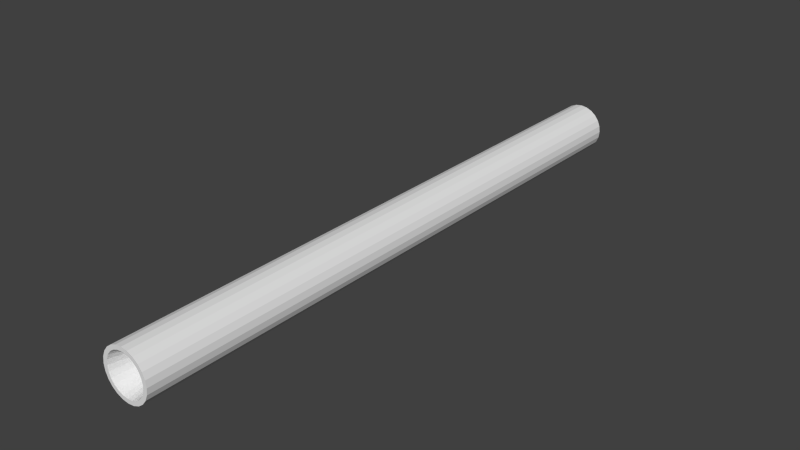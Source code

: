 # Source: v_pipe.blend  (saved by Blender 2.76.0; exported with 4.5.12 LTS)
import bpy
from mathutils import Matrix  # noqa: F401  (used for matrix-valued properties, if any)

bpy.ops.wm.read_factory_settings(use_empty=True)
scene = bpy.context.scene
scene.name = 'Scene'

# ---- collections
col_collection_1 = bpy.data.collections.new('Collection 1'); scene.collection.children.link(col_collection_1)

# ---- world
world_world = bpy.data.worlds.new('World'); scene.world = world_world
world_world.color = (0.05088, 0.05088, 0.05088)
world_world.use_sun_shadow = False
world_world.sun_shadow_jitter_overblur = 0.0
world_world.cycles.sampling_method = 'MANUAL'
world_world.cycles.sample_map_resolution = 256

# ---- meshes
me_cylinder = bpy.data.meshes.new('Cylinder')
me_cylinder.from_pydata([(0.0, 0.5, 0.04), (0.0, -0.5, 0.04), (0.01035, 0.5, 0.03864), (0.01035, -0.5, 0.03864), (0.02, 0.5, 0.03464), (0.02, -0.5, 0.03464), (0.02828, 0.5, 0.02828), (0.02828, -0.5, 0.02828), (0.03464, 0.5, 0.02), (0.03464, -0.5, 0.02), (0.03864, 0.5, 0.01035), (0.03864, -0.5, 0.01035), (0.04, 0.5, -2.98e-08), (0.04, -0.5, 5.96e-08), (0.03864, 0.5, -0.01035), (0.03864, -0.5, -0.01035), (0.03464, 0.5, -0.02), (0.03464, -0.5, -0.02), (0.02828, 0.5, -0.02828), (0.02828, -0.5, -0.02828), (0.02, 0.5, -0.03464), (0.02, -0.5, -0.03464), (0.01035, 0.5, -0.03864), (0.01035, -0.5, -0.03864), (1.558e-08, 0.5, -0.04), (1.558e-08, -0.5, -0.04), (-0.01035, 0.5, -0.03864), (-0.01035, -0.5, -0.03864), (-0.02, 0.5, -0.03464), (-0.02, -0.5, -0.03464), (-0.02828, 0.5, -0.02828), (-0.02828, -0.5, -0.02828), (-0.03464, 0.5, -0.02), (-0.03464, -0.5, -0.02), (-0.03864, 0.5, -0.01035), (-0.03864, -0.5, -0.01035), (-0.04, 0.5, -5.96e-08), (-0.04, -0.5, 2.98e-08), (-0.03864, 0.5, 0.01035), (-0.03864, -0.5, 0.01035), (-0.03464, 0.5, 0.02), (-0.03464, -0.5, 0.02), (-0.02828, 0.5, 0.02828), (-0.02828, -0.5, 0.02828), (-0.02, 0.5, 0.03464), (-0.02, -0.5, 0.03464), (-0.01035, 0.5, 0.03864), (-0.01035, -0.5, 0.03864), (5.323e-10, 0.5, 0.03331), (0.008621, 0.5, 0.03217), (0.01665, 0.5, 0.02885), (0.02355, 0.5, 0.02355), (0.02885, 0.5, 0.01665), (0.03217, 0.5, 0.008621), (0.03331, 0.5, -3.146e-08), (0.03217, 0.5, -0.008621), (0.02885, 0.5, -0.01665), (0.02355, 0.5, -0.02355), (0.01665, 0.5, -0.02885), (0.008621, 0.5, -0.03217), (1.35e-08, 0.5, -0.03331), (-0.008621, 0.5, -0.03217), (-0.01665, 0.5, -0.02885), (-0.02355, 0.5, -0.02355), (-0.02885, 0.5, -0.01665), (-0.03217, 0.5, -0.008621), (-0.03331, 0.5, -5.628e-08), (-0.03217, 0.5, 0.008621), (-0.02885, 0.5, 0.01665), (-0.02355, 0.5, 0.02355), (-0.01665, 0.5, 0.02885), (-0.008621, 0.5, 0.03217), (1.915e-09, 0.3908, 0.004563), (0.001181, 0.3908, 0.004408), (0.002282, 0.3908, 0.003952), (0.003227, 0.3908, 0.003227), (0.003952, 0.3908, 0.002282), (0.004408, 0.3908, 0.001181), (0.004563, 0.3908, -3.874e-08), (0.004408, 0.3908, -0.001181), (0.003952, 0.3908, -0.002282), (0.003227, 0.3908, -0.003227), (0.002282, 0.3908, -0.003952), (0.001181, 0.3908, -0.004408), (3.692e-09, 0.3908, -0.004564), (-0.001181, 0.3908, -0.004408), (-0.002282, 0.3908, -0.003952), (-0.003227, 0.3908, -0.003227), (-0.003952, 0.3908, -0.002282), (-0.004408, 0.3908, -0.001181), (-0.004563, 0.3908, -4.214e-08), (-0.004408, 0.3908, 0.001181), (-0.003952, 0.3908, 0.002282), (-0.003227, 0.3908, 0.003227), (-0.002282, 0.3908, 0.003952), (-0.001181, 0.3908, 0.004408), (3.821e-10, -0.5, 0.03334), (0.008628, -0.5, 0.0322), (0.01667, -0.5, 0.02887), (0.02357, -0.5, 0.02357), (0.02887, -0.5, 0.01667), (0.0322, -0.5, 0.008628), (0.03334, -0.5, 5.612e-08), (0.0322, -0.5, -0.008628), (0.02887, -0.5, -0.01667), (0.02357, -0.5, -0.02357), (0.01667, -0.5, -0.02887), (0.008628, -0.5, -0.0322), (1.336e-08, -0.5, -0.03334), (-0.008628, -0.5, -0.0322), (-0.01667, -0.5, -0.02887), (-0.02357, -0.5, -0.02357), (-0.02887, -0.5, -0.01667), (-0.0322, -0.5, -0.008628), (-0.03334, -0.5, 3.129e-08), (-0.0322, -0.5, 0.008628), (-0.02887, -0.5, 0.01667), (-0.02357, -0.5, 0.02357), (-0.01667, -0.5, 0.02887), (-0.008628, -0.5, 0.0322), (9.6e-10, -0.3715, 0.004547), (0.001177, -0.3715, 0.004393), (0.002274, -0.3715, 0.003938), (0.003216, -0.3715, 0.003216), (0.003938, -0.3715, 0.002274), (0.004393, -0.3715, 0.001177), (0.004547, -0.3715, 4.063e-08), (0.004393, -0.3715, -0.001177), (0.003938, -0.3715, -0.002274), (0.003216, -0.3715, -0.003215), (0.002274, -0.3715, -0.003938), (0.001177, -0.3715, -0.004392), (2.731e-09, -0.3715, -0.004547), (-0.001177, -0.3715, -0.004392), (-0.002274, -0.3715, -0.003938), (-0.003216, -0.3715, -0.003216), (-0.003938, -0.3715, -0.002274), (-0.004393, -0.3715, -0.001177), (-0.004547, -0.3715, 3.724e-08), (-0.004393, -0.3715, 0.001177), (-0.003938, -0.3715, 0.002274), (-0.003216, -0.3715, 0.003216), (-0.002274, -0.3715, 0.003938), (-0.001177, -0.3715, 0.004393)], [], [(0, 1, 3, 2), (2, 3, 5, 4), (4, 5, 7, 6), (6, 7, 9, 8), (8, 9, 11, 10), (10, 11, 13, 12), (12, 13, 15, 14), (14, 15, 17, 16), (16, 17, 19, 18), (18, 19, 21, 20), (20, 21, 23, 22), (22, 23, 25, 24), (24, 25, 27, 26), (26, 27, 29, 28), (28, 29, 31, 30), (30, 31, 33, 32), (32, 33, 35, 34), (34, 35, 37, 36), (36, 37, 39, 38), (38, 39, 41, 40), (40, 41, 43, 42), (42, 43, 45, 44), (11, 9, 100, 101), (46, 47, 1, 0), (44, 45, 47, 46), (28, 30, 63, 62), (38, 40, 68, 67), (4, 6, 51, 50), (14, 16, 56, 55), (0, 2, 49, 48), (24, 26, 61, 60), (34, 36, 66, 65), (44, 46, 71, 70), (10, 12, 54, 53), (20, 22, 59, 58), (30, 32, 64, 63), (40, 42, 69, 68), (6, 8, 52, 51), (16, 18, 57, 56), (26, 28, 62, 61), (36, 38, 67, 66), (46, 0, 48, 71), (2, 4, 50, 49), (12, 14, 55, 54), (22, 24, 60, 59), (32, 34, 65, 64), (42, 44, 70, 69), (8, 10, 53, 52), (18, 20, 58, 57), (56, 57, 81, 80), (71, 48, 72, 95), (49, 50, 74, 73), (64, 65, 89, 88), (57, 58, 82, 81), (50, 51, 75, 74), (65, 66, 90, 89), (58, 59, 83, 82), (51, 52, 76, 75), (66, 67, 91, 90), (59, 60, 84, 83), (52, 53, 77, 76), (67, 68, 92, 91), (60, 61, 85, 84), (53, 54, 78, 77), (68, 69, 93, 92), (61, 62, 86, 85), (54, 55, 79, 78), (69, 70, 94, 93), (62, 63, 87, 86), (55, 56, 80, 79), (70, 71, 95, 94), (48, 49, 73, 72), (63, 64, 88, 87), (72, 73, 74, 75, 76, 77, 78, 79, 80, 81, 82, 83, 84, 85, 86, 87, 88, 89, 90, 91, 92, 93, 94, 95), (21, 19, 105, 106), (31, 29, 110, 111), (41, 39, 115, 116), (7, 5, 98, 99), (17, 15, 103, 104), (3, 1, 96, 97), (27, 25, 108, 109), (37, 35, 113, 114), (47, 45, 118, 119), (13, 11, 101, 102), (23, 21, 106, 107), (33, 31, 111, 112), (43, 41, 116, 117), (9, 7, 99, 100), (19, 17, 104, 105), (29, 27, 109, 110), (39, 37, 114, 115), (1, 47, 119, 96), (5, 3, 97, 98), (15, 13, 102, 103), (25, 23, 107, 108), (35, 33, 112, 113), (45, 43, 117, 118), (96, 119, 143, 120), (98, 97, 121, 122), (113, 112, 136, 137), (106, 105, 129, 130), (99, 98, 122, 123), (114, 113, 137, 138), (107, 106, 130, 131), (100, 99, 123, 124), (115, 114, 138, 139), (108, 107, 131, 132), (101, 100, 124, 125), (116, 115, 139, 140), (109, 108, 132, 133), (102, 101, 125, 126), (117, 116, 140, 141), (110, 109, 133, 134), (103, 102, 126, 127), (118, 117, 141, 142), (111, 110, 134, 135), (104, 103, 127, 128), (119, 118, 142, 143), (97, 96, 120, 121), (112, 111, 135, 136), (105, 104, 128, 129), (121, 120, 143, 142, 141, 140, 139, 138, 137, 136, 135, 134, 133, 132, 131, 130, 129, 128, 127, 126, 125, 124, 123, 122)])
_uv = me_cylinder.uv_layers.new(name='UVMap')
_uv.uv.foreach_set('vector', [0.5005, 1.0, 0.5005, 0.0, 0.5122, 0.0, 0.5122, 1.0, 0.5122, 1.0, 0.5122, 0.0, 0.5231, 0.0, 0.5231, 1.0, 0.5231, 1.0, 0.5231, 0.0, 0.5324, 8.941e-08, 0.5324, 1.0, 0.5324, 1.0, 0.5324, 8.941e-08, 0.5396, 8.941e-08, 0.5396, 1.0, 0.5396, 1.0, 0.5396, 8.941e-08, 0.5472, 0.0, 0.5472, 1.0, 0.5472, 1.0, 0.5472, 0.0, 0.5541, 0.0, 0.5541, 1.0, 0.5541, 1.0, 0.5541, 0.0, 0.5472, 0.0, 0.5472, 1.0, 0.5472, 1.0, 0.5472, 0.0, 0.5396, 0.0, 0.5396, 1.0, 0.5396, 1.0, 0.5396, 0.0, 0.5324, 0.0, 0.5324, 1.0, 0.5324, 1.0, 0.5324, 0.0, 0.5231, 0.0, 0.5231, 1.0, 0.5231, 1.0, 0.5231, 0.0, 0.5122, 0.0, 0.5122, 1.0, 0.5122, 1.0, 0.5122, 0.0, 0.5005, 0.0, 0.5005, 1.0, 0.5005, 1.0, 0.5005, 0.0, 0.4888, 0.0, 0.4888, 1.0, 0.4888, 1.0, 0.4888, 0.0, 0.4779, 0.0, 0.4779, 1.0, 0.4779, 1.0, 0.4779, 0.0, 0.4685, 0.0, 0.4685, 1.0, 0.4685, 1.0, 0.4685, 0.0, 0.4613, 0.0, 0.4613, 1.0, 0.4613, 1.0, 0.4613, 0.0, 0.4537, 0.0, 0.4537, 1.0, 0.4537, 1.0, 0.4537, 0.0, 0.4469, 0.0, 0.4469, 1.0, 0.4469, 1.0, 0.4469, 0.0, 0.4537, 0.0, 0.4537, 1.0, 0.4537, 1.0, 0.4537, 0.0, 0.4613, 0.0, 0.4613, 1.0, 0.4613, 1.0, 0.4613, 0.0, 0.4685, 0.0, 0.4685, 1.0, 0.4685, 1.0, 0.4685, 0.0, 0.4779, 0.0, 0.4779, 1.0, 0.1977, 0.9202, 0.1885, 0.9424, 0.1753, 0.9347, 0.1829, 0.9163, 0.4888, 1.0, 0.4888, 0.0, 0.5005, 0.0, 0.5005, 1.0, 0.4779, 1.0, 0.4779, 0.0, 0.4888, 0.0, 0.4888, 1.0, 0.1549, 0.8162, 0.174, 0.8308, 0.1631, 0.8417, 0.1472, 0.8296, 0.1978, 0.9198, 0.1886, 0.942, 0.1753, 0.9343, 0.183, 0.9158, 0.06287, 0.9757, 0.0438, 0.9611, 0.05469, 0.9502, 0.07057, 0.9623, 0.01997, 0.8721, 0.02917, 0.8499, 0.04251, 0.8576, 0.03485, 0.8761, 0.1089, 0.988, 0.08507, 0.9849, 0.08906, 0.97, 0.1089, 0.9726, 0.1089, 0.8039, 0.1327, 0.807, 0.1287, 0.8219, 0.1089, 0.8193, 0.1978, 0.8721, 0.201, 0.8959, 0.1856, 0.8959, 0.183, 0.8761, 0.1549, 0.9757, 0.1327, 0.9849, 0.1287, 0.97, 0.1472, 0.9623, 0.01997, 0.9198, 0.01683, 0.8959, 0.03223, 0.8959, 0.03485, 0.9158, 0.06287, 0.8162, 0.08507, 0.807, 0.08906, 0.8219, 0.07057, 0.8296, 0.174, 0.8308, 0.1886, 0.8499, 0.1753, 0.8576, 0.1631, 0.8417, 0.1886, 0.942, 0.174, 0.9611, 0.1631, 0.9502, 0.1753, 0.9343, 0.0438, 0.9611, 0.02917, 0.942, 0.04251, 0.9343, 0.05469, 0.9502, 0.02917, 0.8499, 0.0438, 0.8308, 0.05469, 0.8417, 0.04251, 0.8576, 0.1327, 0.807, 0.1549, 0.8162, 0.1472, 0.8296, 0.1287, 0.8219, 0.201, 0.8959, 0.1978, 0.9198, 0.183, 0.9158, 0.1856, 0.8959, 0.1327, 0.9849, 0.1089, 0.988, 0.1089, 0.9726, 0.1287, 0.97, 0.08507, 0.9849, 0.06287, 0.9757, 0.07057, 0.9623, 0.08906, 0.97, 0.01683, 0.8959, 0.01997, 0.8721, 0.03485, 0.8761, 0.03223, 0.8959, 0.08507, 0.807, 0.1089, 0.8039, 0.1089, 0.8193, 0.08906, 0.8219, 0.1886, 0.8499, 0.1978, 0.8721, 0.183, 0.8761, 0.1753, 0.8576, 0.174, 0.9611, 0.1549, 0.9757, 0.1472, 0.9623, 0.1631, 0.9502, 0.02917, 0.942, 0.01997, 0.9198, 0.03485, 0.9158, 0.04251, 0.9343, 0.0438, 0.8308, 0.06287, 0.8162, 0.07057, 0.8296, 0.05469, 0.8417, 0.1073, 0.5981, 0.1073, 0.578, 0.01645, 0.6371, 0.01645, 0.6398, 0.1073, 0.74, 0.1073, 0.7433, 0.01645, 0.6597, 0.01645, 0.6593, 0.1073, 0.74, 0.1073, 0.7303, 0.01645, 0.658, 0.01645, 0.6593, 0.1073, 0.5981, 0.1073, 0.6214, 0.01645, 0.643, 0.01645, 0.6398, 0.1073, 0.578, 0.1073, 0.5626, 0.01645, 0.635, 0.01645, 0.6371, 0.1073, 0.7303, 0.1073, 0.7149, 0.01645, 0.6559, 0.01645, 0.658, 0.1073, 0.6214, 0.1073, 0.6465, 0.01645, 0.6465, 0.01645, 0.643, 0.1073, 0.5626, 0.1073, 0.5529, 0.01645, 0.6337, 0.01645, 0.635, 0.1073, 0.7149, 0.1073, 0.6949, 0.01645, 0.6531, 0.01645, 0.6559, 0.1073, 0.6465, 0.1073, 0.6715, 0.01645, 0.6499, 0.01645, 0.6465, 0.1073, 0.5529, 0.1073, 0.5496, 0.01645, 0.6332, 0.01645, 0.6337, 0.1073, 0.6949, 0.1073, 0.6715, 0.01645, 0.6499, 0.01645, 0.6531, 0.1073, 0.6715, 0.1073, 0.6949, 0.01645, 0.6531, 0.01645, 0.6499, 0.1073, 0.5496, 0.1073, 0.5529, 0.01645, 0.6337, 0.01645, 0.6332, 0.1073, 0.6715, 0.1073, 0.6465, 0.01645, 0.6465, 0.01645, 0.6499, 0.1073, 0.6949, 0.1073, 0.7149, 0.01645, 0.6559, 0.01645, 0.6531, 0.1073, 0.5529, 0.1073, 0.5626, 0.01645, 0.635, 0.01645, 0.6337, 0.1073, 0.6465, 0.1073, 0.6214, 0.01645, 0.643, 0.01645, 0.6465, 0.1073, 0.7149, 0.1073, 0.7303, 0.01645, 0.658, 0.01645, 0.6559, 0.1073, 0.5626, 0.1073, 0.578, 0.01645, 0.6371, 0.01645, 0.635, 0.1073, 0.6214, 0.1073, 0.5981, 0.01645, 0.6398, 0.01645, 0.643, 0.1073, 0.7303, 0.1073, 0.74, 0.01645, 0.6593, 0.01645, 0.658, 0.1073, 0.7433, 0.1073, 0.74, 0.01645, 0.6593, 0.01645, 0.6597, 0.1073, 0.578, 0.1073, 0.5981, 0.01645, 0.6398, 0.01645, 0.6371, 0.1089, 0.9065, 0.1062, 0.9061, 0.1036, 0.905, 0.1015, 0.9034, 0.0998, 0.9012, 0.09875, 0.8987, 0.0984, 0.8959, 0.09875, 0.8932, 0.0998, 0.8907, 0.1015, 0.8885, 0.1036, 0.8869, 0.1062, 0.8858, 0.1089, 0.8854, 0.1116, 0.8858, 0.1142, 0.8869, 0.1163, 0.8885, 0.118, 0.8907, 0.119, 0.8932, 0.1194, 0.8959, 0.119, 0.8987, 0.118, 0.9012, 0.1163, 0.9034, 0.1142, 0.905, 0.1116, 0.9061, 0.1549, 0.8169, 0.1739, 0.8315, 0.1631, 0.8423, 0.1472, 0.8302, 0.04402, 0.8315, 0.06304, 0.8169, 0.07069, 0.8302, 0.05484, 0.8423, 0.02943, 0.9424, 0.02025, 0.9202, 0.03503, 0.9163, 0.04268, 0.9347, 0.1739, 0.9614, 0.1549, 0.976, 0.1472, 0.9628, 0.1631, 0.9506, 0.1885, 0.8505, 0.1977, 0.8727, 0.1829, 0.8766, 0.1753, 0.8582, 0.1327, 0.9852, 0.109, 0.9883, 0.109, 0.973, 0.1288, 0.9704, 0.0852, 0.8077, 0.109, 0.8046, 0.109, 0.8199, 0.08916, 0.8225, 0.01712, 0.8965, 0.02025, 0.8727, 0.03503, 0.8766, 0.03242, 0.8965, 0.0852, 0.9852, 0.06304, 0.976, 0.07069, 0.9628, 0.08916, 0.9704, 0.2008, 0.8965, 0.1977, 0.9202, 0.1829, 0.9163, 0.1855, 0.8965, 0.1327, 0.8077, 0.1549, 0.8169, 0.1472, 0.8302, 0.1288, 0.8225, 0.02943, 0.8505, 0.04402, 0.8315, 0.05484, 0.8423, 0.04268, 0.8582, 0.04402, 0.9614, 0.02943, 0.9424, 0.04268, 0.9347, 0.05484, 0.9506, 0.1885, 0.9424, 0.1739, 0.9614, 0.1631, 0.9506, 0.1753, 0.9347, 0.1739, 0.8315, 0.1885, 0.8505, 0.1753, 0.8582, 0.1631, 0.8423, 0.06304, 0.8169, 0.0852, 0.8077, 0.08916, 0.8225, 0.07069, 0.8302, 0.02025, 0.9202, 0.01712, 0.8965, 0.03242, 0.8965, 0.03503, 0.9163, 0.109, 0.9883, 0.0852, 0.9852, 0.08916, 0.9704, 0.109, 0.973, 0.1549, 0.976, 0.1327, 0.9852, 0.1288, 0.9704, 0.1472, 0.9628, 0.1977, 0.8727, 0.2008, 0.8965, 0.1855, 0.8965, 0.1829, 0.8766, 0.109, 0.8046, 0.1327, 0.8077, 0.1288, 0.8225, 0.109, 0.8199, 0.02025, 0.8727, 0.02943, 0.8505, 0.04268, 0.8582, 0.03503, 0.8766, 0.06304, 0.976, 0.04402, 0.9614, 0.05484, 0.9506, 0.07069, 0.9628, 0.1099, 0.5471, 0.1099, 0.5505, 0.01463, 0.6337, 0.01463, 0.6332, 0.1099, 0.5605, 0.1099, 0.5505, 0.01463, 0.6337, 0.01463, 0.6351, 0.1099, 0.6726, 0.1099, 0.6967, 0.01463, 0.6536, 0.01463, 0.6504, 0.1099, 0.7332, 0.1099, 0.7173, 0.01463, 0.6565, 0.01463, 0.6586, 0.1099, 0.5763, 0.1099, 0.5605, 0.01463, 0.6351, 0.01463, 0.6372, 0.1099, 0.6468, 0.1099, 0.6726, 0.01463, 0.6504, 0.01463, 0.6468, 0.1099, 0.7432, 0.1099, 0.7332, 0.01463, 0.6586, 0.01463, 0.66, 0.1099, 0.597, 0.1099, 0.5763, 0.01463, 0.6372, 0.01463, 0.64, 0.1099, 0.621, 0.1099, 0.6468, 0.01463, 0.6468, 0.01463, 0.6433, 0.1099, 0.7466, 0.1099, 0.7432, 0.01463, 0.66, 0.01463, 0.6604, 0.1099, 0.621, 0.1099, 0.597, 0.01463, 0.64, 0.01463, 0.6433, 0.1099, 0.597, 0.1099, 0.621, 0.01463, 0.6433, 0.01463, 0.64, 0.1099, 0.7432, 0.1099, 0.7466, 0.01463, 0.6604, 0.01463, 0.66, 0.1099, 0.6468, 0.1099, 0.621, 0.01463, 0.6433, 0.01463, 0.6468, 0.1099, 0.5763, 0.1099, 0.597, 0.01463, 0.64, 0.01463, 0.6372, 0.1099, 0.7332, 0.1099, 0.7432, 0.01463, 0.66, 0.01463, 0.6586, 0.1099, 0.6726, 0.1099, 0.6468, 0.01463, 0.6468, 0.01463, 0.6504, 0.1099, 0.5605, 0.1099, 0.5763, 0.01463, 0.6372, 0.01463, 0.6351, 0.1099, 0.7173, 0.1099, 0.7332, 0.01463, 0.6586, 0.01463, 0.6565, 0.1099, 0.6967, 0.1099, 0.6726, 0.01463, 0.6504, 0.01463, 0.6536, 0.1099, 0.5505, 0.1099, 0.5605, 0.01463, 0.6351, 0.01463, 0.6337, 0.1099, 0.5505, 0.1099, 0.5471, 0.01463, 0.6332, 0.01463, 0.6337, 0.1099, 0.6967, 0.1099, 0.7173, 0.01463, 0.6565, 0.01463, 0.6536, 0.1099, 0.7173, 0.1099, 0.6967, 0.01463, 0.6536, 0.01463, 0.6565, 0.1117, 0.9065, 0.109, 0.9069, 0.1063, 0.9065, 0.1037, 0.9055, 0.1016, 0.9038, 0.09993, 0.9017, 0.09888, 0.8992, 0.09853, 0.8965, 0.09888, 0.8938, 0.09993, 0.8912, 0.1016, 0.8891, 0.1037, 0.8874, 0.1063, 0.8864, 0.109, 0.886, 0.1117, 0.8864, 0.1142, 0.8874, 0.1164, 0.8891, 0.118, 0.8912, 0.1191, 0.8938, 0.1194, 0.8965, 0.1191, 0.8992, 0.118, 0.9017, 0.1164, 0.9038, 0.1142, 0.9055])
me_cylinder.use_remesh_preserve_volume = False
me_cylinder.use_remesh_preserve_attributes = False
me_cylinder.use_mirror_vertex_groups = False
me_cylinder.update()

# ---- objects
ob_cylinder = bpy.data.objects.new('Cylinder', me_cylinder)

# ---- transforms, parenting, visibility, modifiers, constraints
ob_cylinder.location = (0.0, 0.0, 0.0)
ob_cylinder.lineart.crease_threshold = 0.0

# ---- collection membership
col_collection_1.objects.link(ob_cylinder)

# ---- scene / render settings (as saved in the file)
scene.frame_start = 1; scene.frame_end = 2; scene.frame_set(1)
scene.render.engine = 'BLENDER_EEVEE_NEXT'
scene.render.resolution_percentage = 50
scene.render.dither_intensity = 0.0
scene.cycles.use_denoising = False
scene.cycles.samples = 10
scene.cycles.sampling_pattern = 'TABULATED_SOBOL'
scene.cycles.light_sampling_threshold = 0.0
scene.cycles.use_adaptive_sampling = False
scene.cycles.use_light_tree = False
scene.cycles.blur_glossy = 0.0
scene.cycles.pixel_filter_type = 'GAUSSIAN'
scene.cycles.sample_clamp_indirect = 0.0
scene.view_settings.view_transform = 'Standard'
bpy.context.view_layer.update()

# ---- added for rendering (the .blend has no active camera and no usable light): camera, sun
cam_auto = bpy.data.cameras.new('AutoCamera')
cam_auto.lens = 50.0
cam_auto.sensor_width = 36.0
cam_auto.clip_end = 1000.0
ob_auto_camera = bpy.data.objects.new('AutoCamera', cam_auto)
scene.collection.objects.link(ob_auto_camera)
ob_auto_camera.location = (0.931127, -1.11735, 0.744902)
ob_auto_camera.rotation_euler = (1.09748, -7.21219e-08, 0.694738)
scene.camera = ob_auto_camera
light_auto_sun = bpy.data.lights.new('AutoSun', 'SUN')
light_auto_sun.energy = 3.0
light_auto_sun.angle = 0.0523599
ob_auto_sun = bpy.data.objects.new('AutoSun', light_auto_sun)
scene.collection.objects.link(ob_auto_sun)
ob_auto_sun.rotation_euler = (0.872665, 0.174533, 0.523599)
bpy.context.view_layer.update()
